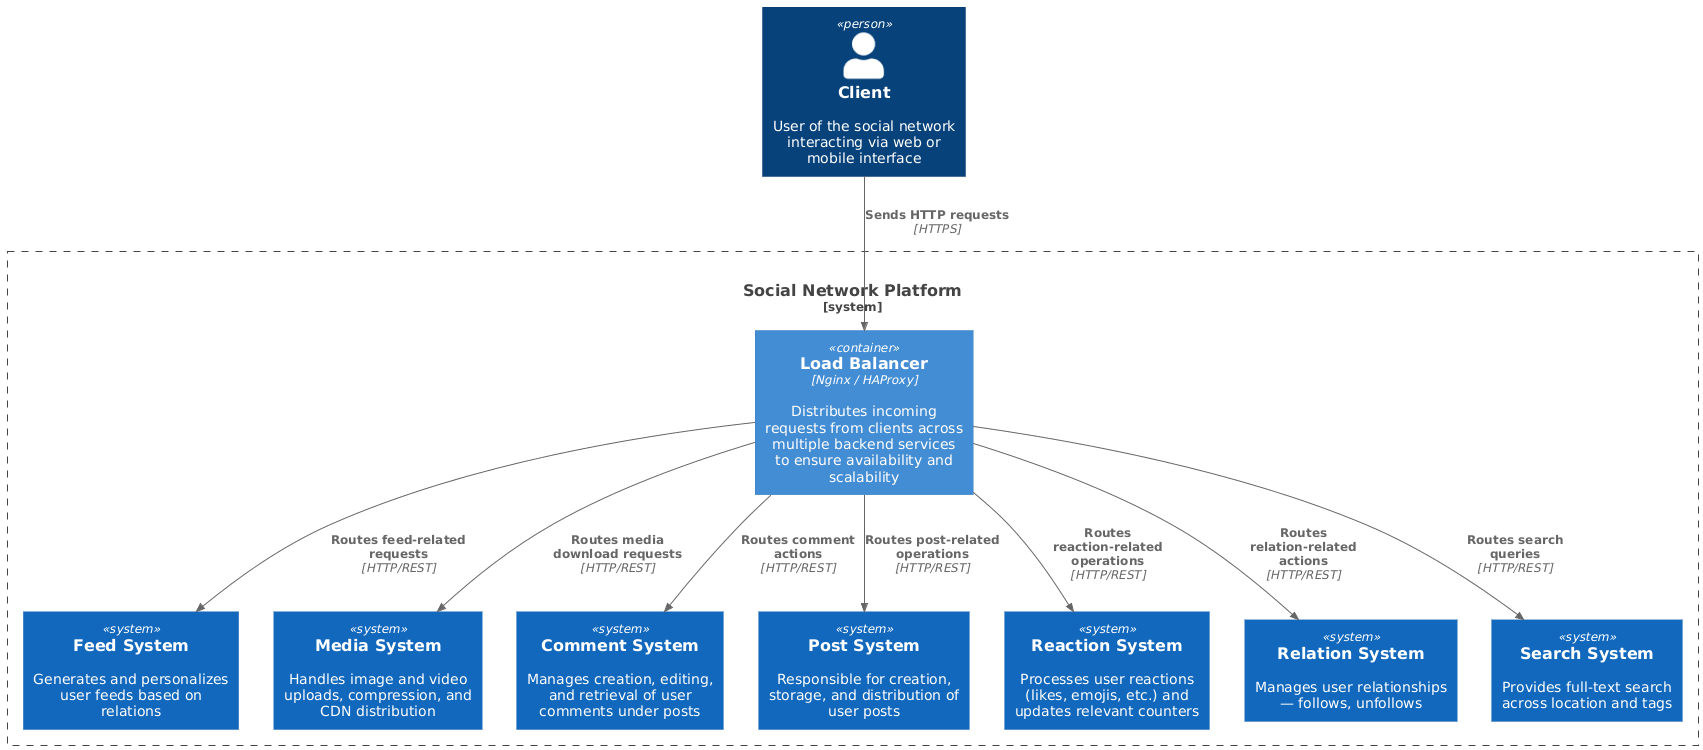

The diagram above was rendered by PlantUML. Its source (embedded in the PNG):
@startuml
!include https://raw.githubusercontent.com/plantuml-stdlib/C4-PlantUML/master/C4_Context.puml
!include https://raw.githubusercontent.com/plantuml-stdlib/C4-PlantUML/master/C4_Container.puml
!include https://raw.githubusercontent.com/plantuml-stdlib/C4-PlantUML/master/C4_Component.puml

LAYOUT_TOP_DOWN()

' --- Actors ---
Person(client, "Client", "User of the social network interacting via web or mobile interface")

' --- System Boundary ---
System_Boundary(main, "Social Network Platform") {

  ' --- Entry Point ---
  Container(la, "Load Balancer", "Nginx / HAProxy", "Distributes incoming requests from clients across multiple backend services to ensure availability and scalability")

  ' --- Core Subsystems ---
  System(feedSystem, "Feed System", "Generates and personalizes user feeds based on relations")
  System(mediaSystem, "Media System", "Handles image and video uploads, compression, and CDN distribution")
  System(commentSystem, "Comment System", "Manages creation, editing, and retrieval of user comments under posts")
  System(postSystem, "Post System", "Responsible for creation, storage, and distribution of user posts")
  System(reactionSystem, "Reaction System", "Processes user reactions (likes, emojis, etc.) and updates relevant counters")
  System(relationSystem, "Relation System", "Manages user relationships — follows, unfollows")
  System(searchSystem, "Search System", "Provides full-text search across location and tags")
}

' --- Relationships ---
Rel(client, la, "Sends HTTP requests", "HTTPS")

Rel(la, feedSystem, "Routes feed-related requests", "HTTP/REST")
Rel(la, mediaSystem, "Routes media download requests", "HTTP/REST")
Rel(la, commentSystem, "Routes comment actions", "HTTP/REST")
Rel(la, postSystem, "Routes post-related operations", "HTTP/REST")
Rel(la, reactionSystem, "Routes reaction-related operations", "HTTP/REST")
Rel(la, relationSystem, "Routes relation-related actions", "HTTP/REST")
Rel(la, searchSystem, "Routes search queries", "HTTP/REST")
@enduml